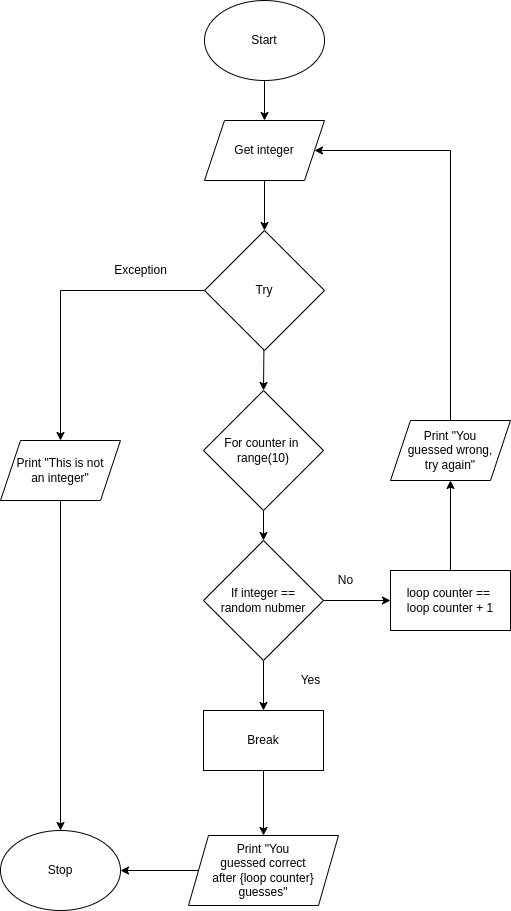

The diagram above was exported from draw.io. Its source (the exported page's mxGraphModel, read from the mxfile embedded in the PNG):
<mxGraphModel dx="1006" dy="728" grid="1" gridSize="10" guides="1" tooltips="1" connect="1" arrows="1" fold="1" page="1" pageScale="1" pageWidth="827" pageHeight="1169" math="0" shadow="0">
  <root>
    <mxCell id="0" />
    <mxCell id="1" parent="0" />
    <mxCell id="51" style="edgeStyle=none;html=1;entryX=0.5;entryY=0;entryDx=0;entryDy=0;" edge="1" parent="1" source="52" target="54">
      <mxGeometry relative="1" as="geometry" />
    </mxCell>
    <mxCell id="52" value="Start" style="ellipse;whiteSpace=wrap;html=1;" vertex="1" parent="1">
      <mxGeometry x="364" y="60" width="120" height="80" as="geometry" />
    </mxCell>
    <mxCell id="53" style="edgeStyle=none;rounded=0;html=1;entryX=0.5;entryY=0;entryDx=0;entryDy=0;" edge="1" parent="1" source="54" target="63">
      <mxGeometry relative="1" as="geometry" />
    </mxCell>
    <mxCell id="54" value="Get integer" style="shape=parallelogram;perimeter=parallelogramPerimeter;whiteSpace=wrap;html=1;fixedSize=1;" vertex="1" parent="1">
      <mxGeometry x="364" y="180" width="120" height="60" as="geometry" />
    </mxCell>
    <mxCell id="55" style="edgeStyle=none;html=1;entryX=0.5;entryY=0;entryDx=0;entryDy=0;" edge="1" parent="1" source="56" target="72">
      <mxGeometry relative="1" as="geometry" />
    </mxCell>
    <mxCell id="56" value="For counter in&amp;nbsp;&lt;br&gt;range(10)" style="rhombus;whiteSpace=wrap;html=1;" vertex="1" parent="1">
      <mxGeometry x="363" y="450" width="120" height="120" as="geometry" />
    </mxCell>
    <mxCell id="57" style="edgeStyle=none;html=1;entryX=0.5;entryY=0;entryDx=0;entryDy=0;" edge="1" parent="1" source="58" target="65">
      <mxGeometry relative="1" as="geometry" />
    </mxCell>
    <mxCell id="58" value="Break" style="rounded=0;whiteSpace=wrap;html=1;" vertex="1" parent="1">
      <mxGeometry x="363" y="770" width="120" height="60" as="geometry" />
    </mxCell>
    <mxCell id="59" value="Yes" style="text;html=1;align=center;verticalAlign=middle;resizable=0;points=[];autosize=1;strokeColor=none;fillColor=none;" vertex="1" parent="1">
      <mxGeometry x="450" y="730" width="40" height="20" as="geometry" />
    </mxCell>
    <mxCell id="60" value="No" style="text;html=1;align=center;verticalAlign=middle;resizable=0;points=[];autosize=1;strokeColor=none;fillColor=none;" vertex="1" parent="1">
      <mxGeometry x="490" y="630" width="30" height="20" as="geometry" />
    </mxCell>
    <mxCell id="61" style="edgeStyle=none;rounded=0;html=1;entryX=0.5;entryY=0;entryDx=0;entryDy=0;" edge="1" parent="1" source="63" target="56">
      <mxGeometry relative="1" as="geometry" />
    </mxCell>
    <mxCell id="62" style="edgeStyle=none;rounded=0;html=1;entryX=0.5;entryY=0;entryDx=0;entryDy=0;" edge="1" parent="1" source="63" target="69">
      <mxGeometry relative="1" as="geometry">
        <Array as="points">
          <mxPoint x="220" y="350" />
        </Array>
      </mxGeometry>
    </mxCell>
    <mxCell id="63" value="Try" style="rhombus;whiteSpace=wrap;html=1;" vertex="1" parent="1">
      <mxGeometry x="364" y="290" width="120" height="120" as="geometry" />
    </mxCell>
    <mxCell id="64" style="edgeStyle=none;rounded=0;html=1;entryX=1;entryY=0.5;entryDx=0;entryDy=0;" edge="1" parent="1" source="65" target="66">
      <mxGeometry relative="1" as="geometry" />
    </mxCell>
    <mxCell id="65" value="Print &quot;You&lt;br&gt;guessed correct&lt;br&gt;after {loop counter} guesses&quot;" style="shape=parallelogram;perimeter=parallelogramPerimeter;whiteSpace=wrap;html=1;fixedSize=1;" vertex="1" parent="1">
      <mxGeometry x="348" y="895" width="150" height="70" as="geometry" />
    </mxCell>
    <mxCell id="66" value="Stop" style="ellipse;whiteSpace=wrap;html=1;" vertex="1" parent="1">
      <mxGeometry x="160" y="890" width="120" height="80" as="geometry" />
    </mxCell>
    <mxCell id="67" value="Exception" style="text;html=1;align=center;verticalAlign=middle;resizable=0;points=[];autosize=1;strokeColor=none;fillColor=none;" vertex="1" parent="1">
      <mxGeometry x="265" y="320" width="70" height="20" as="geometry" />
    </mxCell>
    <mxCell id="68" style="edgeStyle=none;rounded=0;html=1;" edge="1" parent="1" source="69" target="66">
      <mxGeometry relative="1" as="geometry" />
    </mxCell>
    <mxCell id="69" value="Print &quot;This is not&lt;br&gt;an integer&quot;" style="shape=parallelogram;perimeter=parallelogramPerimeter;whiteSpace=wrap;html=1;fixedSize=1;" vertex="1" parent="1">
      <mxGeometry x="160" y="500" width="120" height="60" as="geometry" />
    </mxCell>
    <mxCell id="70" style="edgeStyle=none;html=1;" edge="1" parent="1" source="72" target="58">
      <mxGeometry relative="1" as="geometry" />
    </mxCell>
    <mxCell id="71" style="edgeStyle=none;html=1;" edge="1" parent="1" source="72" target="74">
      <mxGeometry relative="1" as="geometry" />
    </mxCell>
    <mxCell id="72" value="If integer ==&lt;br&gt;random nubmer" style="rhombus;whiteSpace=wrap;html=1;" vertex="1" parent="1">
      <mxGeometry x="363" y="600" width="120" height="120" as="geometry" />
    </mxCell>
    <mxCell id="73" style="edgeStyle=none;html=1;entryX=0.5;entryY=1;entryDx=0;entryDy=0;" edge="1" parent="1" source="74" target="76">
      <mxGeometry relative="1" as="geometry" />
    </mxCell>
    <mxCell id="74" value="loop counter ==&amp;nbsp;&lt;br&gt;loop counter + 1" style="rounded=0;whiteSpace=wrap;html=1;" vertex="1" parent="1">
      <mxGeometry x="550" y="630" width="120" height="60" as="geometry" />
    </mxCell>
    <mxCell id="75" style="edgeStyle=none;html=1;entryX=1;entryY=0.5;entryDx=0;entryDy=0;rounded=0;" edge="1" parent="1" source="76" target="54">
      <mxGeometry relative="1" as="geometry">
        <Array as="points">
          <mxPoint x="610" y="210" />
        </Array>
      </mxGeometry>
    </mxCell>
    <mxCell id="76" value="Print &quot;You&lt;br&gt;guessed wrong,&lt;br&gt;try again&quot;" style="shape=parallelogram;perimeter=parallelogramPerimeter;whiteSpace=wrap;html=1;fixedSize=1;" vertex="1" parent="1">
      <mxGeometry x="550" y="480" width="120" height="60" as="geometry" />
    </mxCell>
  </root>
</mxGraphModel>